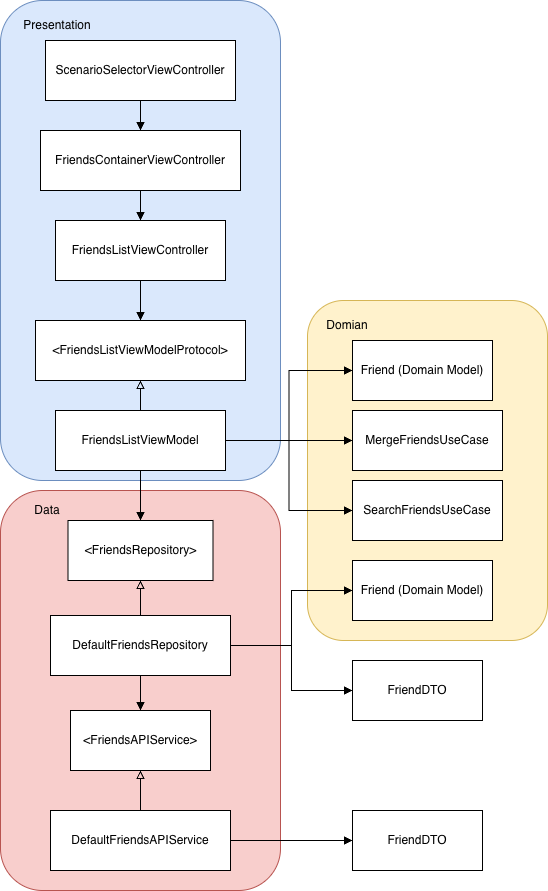

The diagram above was exported from draw.io. Its source (the exported page's mxGraphModel, read from the mxfile embedded in the PNG):
<mxGraphModel dx="1056" dy="1845" grid="1" gridSize="10" guides="1" tooltips="1" connect="1" arrows="1" fold="1" page="1" pageScale="1" pageWidth="827" pageHeight="1169" math="0" shadow="0">
  <root>
    <mxCell id="0" />
    <mxCell id="1" parent="0" />
    <mxCell id="sJ2l31LbYJEufeG_IAwg-24" parent="1" style="rounded=1;whiteSpace=wrap;html=1;fillColor=#fff2cc;strokeColor=#d6b656;" value="" vertex="1">
      <mxGeometry height="340" width="240" x="530" y="150" as="geometry" />
    </mxCell>
    <mxCell id="sJ2l31LbYJEufeG_IAwg-22" parent="1" style="rounded=1;whiteSpace=wrap;html=1;fillColor=#f8cecc;strokeColor=#b85450;" value="" vertex="1">
      <mxGeometry height="400" width="280" x="223" y="340" as="geometry" />
    </mxCell>
    <mxCell id="sJ2l31LbYJEufeG_IAwg-21" parent="1" style="rounded=1;whiteSpace=wrap;html=1;fillColor=#dae8fc;strokeColor=#6c8ebf;" value="" vertex="1">
      <mxGeometry height="480" width="280" x="223" y="-150" as="geometry" />
    </mxCell>
    <mxCell id="eh2uO3jVBMf2XWNlMxJS-1" parent="1" style="rounded=0;whiteSpace=wrap;html=1;" value="&amp;lt;FriendsAPIService&amp;gt;" vertex="1">
      <mxGeometry height="60" width="140" x="293" y="560" as="geometry" />
    </mxCell>
    <mxCell id="eh2uO3jVBMf2XWNlMxJS-2" parent="1" style="rounded=0;whiteSpace=wrap;html=1;" value="&amp;lt;FriendsRepository&amp;gt;" vertex="1">
      <mxGeometry height="60" width="145" x="290.5" y="370" as="geometry" />
    </mxCell>
    <mxCell id="eh2uO3jVBMf2XWNlMxJS-3" parent="1" style="rounded=0;whiteSpace=wrap;html=1;" value="MergeFriendsUseCase" vertex="1">
      <mxGeometry height="60" width="150" x="575" y="260" as="geometry" />
    </mxCell>
    <mxCell id="eh2uO3jVBMf2XWNlMxJS-4" parent="1" style="rounded=0;whiteSpace=wrap;html=1;" value="SearchFriendsUseCase" vertex="1">
      <mxGeometry height="60" width="150" x="575" y="330" as="geometry" />
    </mxCell>
    <mxCell id="eh2uO3jVBMf2XWNlMxJS-7" parent="1" style="rounded=0;whiteSpace=wrap;html=1;" value="FriendDTO" vertex="1">
      <mxGeometry height="60" width="130" x="575" y="660" as="geometry" />
    </mxCell>
    <mxCell id="eh2uO3jVBMf2XWNlMxJS-8" parent="1" style="rounded=0;whiteSpace=wrap;html=1;" value="Friend (Domain Model)" vertex="1">
      <mxGeometry height="60" width="140" x="575" y="190" as="geometry" />
    </mxCell>
    <mxCell id="sJ2l31LbYJEufeG_IAwg-9" edge="1" parent="1" source="eh2uO3jVBMf2XWNlMxJS-9" style="edgeStyle=orthogonalEdgeStyle;rounded=0;orthogonalLoop=1;jettySize=auto;html=1;entryX=0;entryY=0.5;entryDx=0;entryDy=0;endArrow=block;endFill=1;" target="eh2uO3jVBMf2XWNlMxJS-3">
      <mxGeometry relative="1" as="geometry" />
    </mxCell>
    <mxCell id="sJ2l31LbYJEufeG_IAwg-10" edge="1" parent="1" source="eh2uO3jVBMf2XWNlMxJS-9" style="edgeStyle=orthogonalEdgeStyle;rounded=0;orthogonalLoop=1;jettySize=auto;html=1;exitX=1;exitY=0.5;exitDx=0;exitDy=0;entryX=0;entryY=0.5;entryDx=0;entryDy=0;endArrow=block;endFill=1;" target="eh2uO3jVBMf2XWNlMxJS-8">
      <mxGeometry relative="1" as="geometry" />
    </mxCell>
    <mxCell id="sJ2l31LbYJEufeG_IAwg-11" edge="1" parent="1" source="eh2uO3jVBMf2XWNlMxJS-9" style="edgeStyle=orthogonalEdgeStyle;rounded=0;orthogonalLoop=1;jettySize=auto;html=1;exitX=1;exitY=0.5;exitDx=0;exitDy=0;entryX=0;entryY=0.5;entryDx=0;entryDy=0;endArrow=block;endFill=1;" target="eh2uO3jVBMf2XWNlMxJS-4">
      <mxGeometry relative="1" as="geometry" />
    </mxCell>
    <mxCell id="sJ2l31LbYJEufeG_IAwg-12" edge="1" parent="1" source="eh2uO3jVBMf2XWNlMxJS-9" style="edgeStyle=orthogonalEdgeStyle;rounded=0;orthogonalLoop=1;jettySize=auto;html=1;exitX=0.5;exitY=1;exitDx=0;exitDy=0;entryX=0.5;entryY=0;entryDx=0;entryDy=0;endArrow=block;endFill=1;" target="eh2uO3jVBMf2XWNlMxJS-2">
      <mxGeometry relative="1" as="geometry" />
    </mxCell>
    <mxCell id="sJ2l31LbYJEufeG_IAwg-17" edge="1" parent="1" source="eh2uO3jVBMf2XWNlMxJS-9" style="edgeStyle=orthogonalEdgeStyle;rounded=0;orthogonalLoop=1;jettySize=auto;html=1;exitX=0.5;exitY=0;exitDx=0;exitDy=0;entryX=0.5;entryY=1;entryDx=0;entryDy=0;endArrow=block;endFill=0;" target="sJ2l31LbYJEufeG_IAwg-15">
      <mxGeometry relative="1" as="geometry" />
    </mxCell>
    <mxCell id="eh2uO3jVBMf2XWNlMxJS-9" parent="1" style="rounded=0;whiteSpace=wrap;html=1;" value="FriendsListViewModel" vertex="1">
      <mxGeometry height="60" width="170" x="278" y="260" as="geometry" />
    </mxCell>
    <mxCell id="eh2uO3jVBMf2XWNlMxJS-10" parent="1" style="rounded=0;whiteSpace=wrap;html=1;" value="FriendsListViewController" vertex="1">
      <mxGeometry height="60" width="170" x="278" y="70" as="geometry" />
    </mxCell>
    <mxCell id="sJ2l31LbYJEufeG_IAwg-13" edge="1" parent="1" source="eh2uO3jVBMf2XWNlMxJS-11" style="edgeStyle=orthogonalEdgeStyle;rounded=0;orthogonalLoop=1;jettySize=auto;html=1;exitX=0.5;exitY=1;exitDx=0;exitDy=0;entryX=0.5;entryY=0;entryDx=0;entryDy=0;endArrow=block;endFill=1;" target="sJ2l31LbYJEufeG_IAwg-1">
      <mxGeometry relative="1" as="geometry" />
    </mxCell>
    <mxCell id="eh2uO3jVBMf2XWNlMxJS-11" parent="1" style="rounded=0;whiteSpace=wrap;html=1;" value="ScenarioSelectorViewController" vertex="1">
      <mxGeometry height="60" width="190" x="268" y="-110" as="geometry" />
    </mxCell>
    <mxCell id="sJ2l31LbYJEufeG_IAwg-14" edge="1" parent="1" source="sJ2l31LbYJEufeG_IAwg-1" style="edgeStyle=orthogonalEdgeStyle;rounded=0;orthogonalLoop=1;jettySize=auto;html=1;exitX=0.5;exitY=1;exitDx=0;exitDy=0;endArrow=block;endFill=1;" target="eh2uO3jVBMf2XWNlMxJS-10">
      <mxGeometry relative="1" as="geometry" />
    </mxCell>
    <mxCell id="sJ2l31LbYJEufeG_IAwg-1" parent="1" style="rounded=0;whiteSpace=wrap;html=1;" value="FriendsContainerViewController" vertex="1">
      <mxGeometry height="60" width="200" x="263" y="-20" as="geometry" />
    </mxCell>
    <mxCell id="sJ2l31LbYJEufeG_IAwg-4" edge="1" parent="1" source="sJ2l31LbYJEufeG_IAwg-2" style="edgeStyle=orthogonalEdgeStyle;rounded=0;orthogonalLoop=1;jettySize=auto;html=1;exitX=0.5;exitY=0;exitDx=0;exitDy=0;entryX=0.5;entryY=1;entryDx=0;entryDy=0;endArrow=block;endFill=0;" target="eh2uO3jVBMf2XWNlMxJS-1">
      <mxGeometry relative="1" as="geometry" />
    </mxCell>
    <mxCell id="sJ2l31LbYJEufeG_IAwg-18" edge="1" parent="1" source="sJ2l31LbYJEufeG_IAwg-2" style="edgeStyle=orthogonalEdgeStyle;rounded=0;orthogonalLoop=1;jettySize=auto;html=1;exitX=1;exitY=0.5;exitDx=0;exitDy=0;entryX=0;entryY=0.5;entryDx=0;entryDy=0;endArrow=block;endFill=1;" target="eh2uO3jVBMf2XWNlMxJS-7">
      <mxGeometry relative="1" as="geometry" />
    </mxCell>
    <mxCell id="sJ2l31LbYJEufeG_IAwg-2" parent="1" style="rounded=0;whiteSpace=wrap;html=1;" value="DefaultFriendsAPIService" vertex="1">
      <mxGeometry height="60" width="180" x="273" y="660" as="geometry" />
    </mxCell>
    <mxCell id="sJ2l31LbYJEufeG_IAwg-5" edge="1" parent="1" source="sJ2l31LbYJEufeG_IAwg-3" style="edgeStyle=orthogonalEdgeStyle;rounded=0;orthogonalLoop=1;jettySize=auto;html=1;exitX=0.5;exitY=1;exitDx=0;exitDy=0;entryX=0.5;entryY=0;entryDx=0;entryDy=0;endArrow=block;endFill=1;" target="eh2uO3jVBMf2XWNlMxJS-1">
      <mxGeometry relative="1" as="geometry" />
    </mxCell>
    <mxCell id="sJ2l31LbYJEufeG_IAwg-8" edge="1" parent="1" source="sJ2l31LbYJEufeG_IAwg-3" style="edgeStyle=orthogonalEdgeStyle;rounded=0;orthogonalLoop=1;jettySize=auto;html=1;exitX=0.5;exitY=0;exitDx=0;exitDy=0;endArrow=block;endFill=0;" target="eh2uO3jVBMf2XWNlMxJS-2">
      <mxGeometry relative="1" as="geometry" />
    </mxCell>
    <mxCell id="sJ2l31LbYJEufeG_IAwg-30" edge="1" parent="1" source="sJ2l31LbYJEufeG_IAwg-3" style="edgeStyle=orthogonalEdgeStyle;rounded=0;orthogonalLoop=1;jettySize=auto;html=1;exitX=1;exitY=0.5;exitDx=0;exitDy=0;entryX=0;entryY=0.5;entryDx=0;entryDy=0;endArrow=block;endFill=1;" target="sJ2l31LbYJEufeG_IAwg-29">
      <mxGeometry relative="1" as="geometry" />
    </mxCell>
    <mxCell id="sJ2l31LbYJEufeG_IAwg-3" parent="1" style="rounded=0;whiteSpace=wrap;html=1;" value="DefaultFriendsRepository" vertex="1">
      <mxGeometry height="60" width="180" x="273" y="465" as="geometry" />
    </mxCell>
    <mxCell id="sJ2l31LbYJEufeG_IAwg-15" parent="1" style="rounded=0;whiteSpace=wrap;html=1;" value="&amp;lt;FriendsListViewModelProtocol&amp;gt;" vertex="1">
      <mxGeometry height="60" width="210" x="258" y="170" as="geometry" />
    </mxCell>
    <mxCell id="sJ2l31LbYJEufeG_IAwg-16" edge="1" parent="1" source="eh2uO3jVBMf2XWNlMxJS-10" style="edgeStyle=orthogonalEdgeStyle;rounded=0;orthogonalLoop=1;jettySize=auto;html=1;exitX=0.5;exitY=1;exitDx=0;exitDy=0;endArrow=block;endFill=1;">
      <mxGeometry relative="1" as="geometry">
        <mxPoint x="363" y="170" as="targetPoint" />
      </mxGeometry>
    </mxCell>
    <mxCell id="sJ2l31LbYJEufeG_IAwg-25" parent="1" style="text;html=1;whiteSpace=wrap;strokeColor=none;fillColor=none;align=center;verticalAlign=middle;rounded=0;" value="Presentation" vertex="1">
      <mxGeometry height="30" width="60" x="250" y="-140" as="geometry" />
    </mxCell>
    <mxCell id="sJ2l31LbYJEufeG_IAwg-26" parent="1" style="text;html=1;whiteSpace=wrap;strokeColor=none;fillColor=none;align=center;verticalAlign=middle;rounded=0;" value="Domian" vertex="1">
      <mxGeometry height="30" width="60" x="540" y="160" as="geometry" />
    </mxCell>
    <mxCell id="sJ2l31LbYJEufeG_IAwg-28" parent="1" style="rounded=0;whiteSpace=wrap;html=1;" value="FriendDTO" vertex="1">
      <mxGeometry height="60" width="130" x="575" y="510" as="geometry" />
    </mxCell>
    <mxCell id="sJ2l31LbYJEufeG_IAwg-29" parent="1" style="rounded=0;whiteSpace=wrap;html=1;" value="Friend (Domain Model)" vertex="1">
      <mxGeometry height="60" width="140" x="575" y="410" as="geometry" />
    </mxCell>
    <mxCell id="sJ2l31LbYJEufeG_IAwg-31" edge="1" parent="1" source="sJ2l31LbYJEufeG_IAwg-3" style="edgeStyle=orthogonalEdgeStyle;rounded=0;orthogonalLoop=1;jettySize=auto;html=1;exitX=1;exitY=0.5;exitDx=0;exitDy=0;entryX=0;entryY=0.5;entryDx=0;entryDy=0;endArrow=block;endFill=1;" target="sJ2l31LbYJEufeG_IAwg-28">
      <mxGeometry relative="1" as="geometry" />
    </mxCell>
    <mxCell id="sJ2l31LbYJEufeG_IAwg-33" parent="1" style="text;html=1;whiteSpace=wrap;strokeColor=none;fillColor=none;align=center;verticalAlign=middle;rounded=0;" value="Data" vertex="1">
      <mxGeometry height="30" width="60" x="240" y="345" as="geometry" />
    </mxCell>
  </root>
</mxGraphModel>